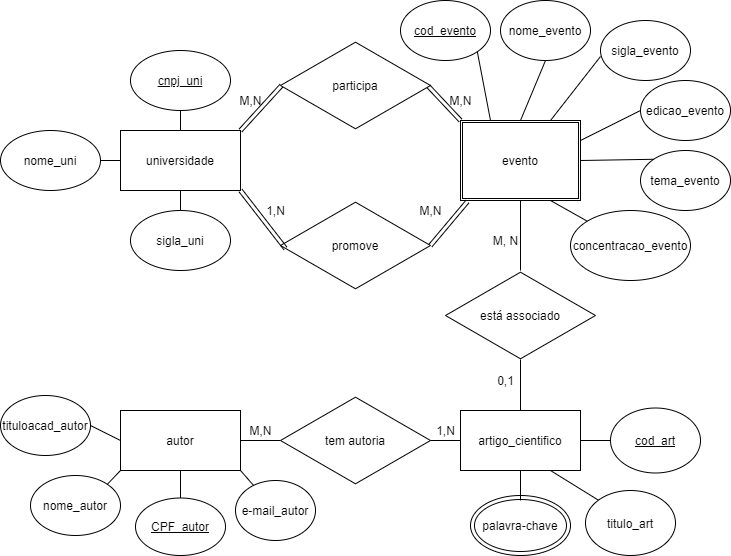

The diagram above was exported from draw.io. Its source (the exported page's mxGraphModel, read from the mxfile embedded in the PNG):
<mxGraphModel dx="828" dy="483" grid="1" gridSize="10" guides="1" tooltips="1" connect="1" arrows="1" fold="1" page="1" pageScale="1" pageWidth="827" pageHeight="1169" math="0" shadow="0">
  <root>
    <mxCell id="0" />
    <mxCell id="1" parent="0" />
    <mxCell id="tE_c8M1wrWL6taja3Q8C-1" value="universidade" style="rounded=0;whiteSpace=wrap;html=1;" parent="1" vertex="1">
      <mxGeometry x="200" y="220" width="120" height="60" as="geometry" />
    </mxCell>
    <mxCell id="tE_c8M1wrWL6taja3Q8C-2" value="evento" style="shape=ext;double=1;rounded=0;whiteSpace=wrap;html=1;" parent="1" vertex="1">
      <mxGeometry x="540" y="210" width="120" height="80" as="geometry" />
    </mxCell>
    <mxCell id="tE_c8M1wrWL6taja3Q8C-3" value="promove" style="html=1;whiteSpace=wrap;aspect=fixed;shape=isoRectangle;" parent="1" vertex="1">
      <mxGeometry x="360" y="290" width="150" height="90" as="geometry" />
    </mxCell>
    <mxCell id="tE_c8M1wrWL6taja3Q8C-4" value="participa" style="html=1;whiteSpace=wrap;aspect=fixed;shape=isoRectangle;" parent="1" vertex="1">
      <mxGeometry x="360" y="130" width="150" height="90" as="geometry" />
    </mxCell>
    <mxCell id="tE_c8M1wrWL6taja3Q8C-5" value="&lt;u&gt;cod_evento&lt;/u&gt;" style="ellipse;whiteSpace=wrap;html=1;" parent="1" vertex="1">
      <mxGeometry x="480" y="90" width="90" height="60" as="geometry" />
    </mxCell>
    <mxCell id="tE_c8M1wrWL6taja3Q8C-6" value="nome_evento" style="ellipse;whiteSpace=wrap;html=1;" parent="1" vertex="1">
      <mxGeometry x="580" y="90" width="90" height="60" as="geometry" />
    </mxCell>
    <mxCell id="tE_c8M1wrWL6taja3Q8C-7" value="sigla_evento" style="ellipse;whiteSpace=wrap;html=1;" parent="1" vertex="1">
      <mxGeometry x="680" y="110" width="90" height="60" as="geometry" />
    </mxCell>
    <mxCell id="tE_c8M1wrWL6taja3Q8C-8" value="edicao_evento" style="ellipse;whiteSpace=wrap;html=1;" parent="1" vertex="1">
      <mxGeometry x="720" y="170" width="90" height="60" as="geometry" />
    </mxCell>
    <mxCell id="tE_c8M1wrWL6taja3Q8C-9" value="tema_evento" style="ellipse;whiteSpace=wrap;html=1;" parent="1" vertex="1">
      <mxGeometry x="720" y="240" width="90" height="60" as="geometry" />
    </mxCell>
    <mxCell id="tE_c8M1wrWL6taja3Q8C-10" value="concentracao_evento" style="ellipse;whiteSpace=wrap;html=1;" parent="1" vertex="1">
      <mxGeometry x="650" y="300" width="120" height="70" as="geometry" />
    </mxCell>
    <mxCell id="tE_c8M1wrWL6taja3Q8C-11" value="&lt;u&gt;cnpj_uni&lt;/u&gt;" style="ellipse;whiteSpace=wrap;html=1;" parent="1" vertex="1">
      <mxGeometry x="210" y="140" width="100" height="60" as="geometry" />
    </mxCell>
    <mxCell id="tE_c8M1wrWL6taja3Q8C-12" value="nome_uni" style="ellipse;whiteSpace=wrap;html=1;" parent="1" vertex="1">
      <mxGeometry x="80" y="220" width="100" height="60" as="geometry" />
    </mxCell>
    <mxCell id="tE_c8M1wrWL6taja3Q8C-13" value="sigla_uni" style="ellipse;whiteSpace=wrap;html=1;" parent="1" vertex="1">
      <mxGeometry x="210" y="300" width="100" height="60" as="geometry" />
    </mxCell>
    <mxCell id="tE_c8M1wrWL6taja3Q8C-14" value="" style="endArrow=none;html=1;entryX=0.5;entryY=1;entryDx=0;entryDy=0;exitX=0.5;exitY=0;exitDx=0;exitDy=0;" parent="1" source="tE_c8M1wrWL6taja3Q8C-1" target="tE_c8M1wrWL6taja3Q8C-11" edge="1">
      <mxGeometry width="50" height="50" relative="1" as="geometry">
        <mxPoint x="290" y="280" as="sourcePoint" />
        <mxPoint x="340" y="230" as="targetPoint" />
      </mxGeometry>
    </mxCell>
    <mxCell id="tE_c8M1wrWL6taja3Q8C-15" value="" style="endArrow=none;html=1;entryX=1;entryY=0.5;entryDx=0;entryDy=0;exitX=0;exitY=0.5;exitDx=0;exitDy=0;" parent="1" source="tE_c8M1wrWL6taja3Q8C-1" target="tE_c8M1wrWL6taja3Q8C-12" edge="1">
      <mxGeometry width="50" height="50" relative="1" as="geometry">
        <mxPoint x="290" y="280" as="sourcePoint" />
        <mxPoint x="340" y="230" as="targetPoint" />
      </mxGeometry>
    </mxCell>
    <mxCell id="tE_c8M1wrWL6taja3Q8C-16" value="" style="endArrow=none;html=1;entryX=0.5;entryY=1;entryDx=0;entryDy=0;exitX=0.5;exitY=0;exitDx=0;exitDy=0;" parent="1" source="tE_c8M1wrWL6taja3Q8C-13" target="tE_c8M1wrWL6taja3Q8C-1" edge="1">
      <mxGeometry width="50" height="50" relative="1" as="geometry">
        <mxPoint x="290" y="280" as="sourcePoint" />
        <mxPoint x="340" y="230" as="targetPoint" />
      </mxGeometry>
    </mxCell>
    <mxCell id="tE_c8M1wrWL6taja3Q8C-17" value="" style="endArrow=none;html=1;entryX=1;entryY=1;entryDx=0;entryDy=0;exitX=0.25;exitY=0;exitDx=0;exitDy=0;" parent="1" source="tE_c8M1wrWL6taja3Q8C-2" target="tE_c8M1wrWL6taja3Q8C-5" edge="1">
      <mxGeometry width="50" height="50" relative="1" as="geometry">
        <mxPoint x="600" y="200" as="sourcePoint" />
        <mxPoint x="490" y="230" as="targetPoint" />
      </mxGeometry>
    </mxCell>
    <mxCell id="tE_c8M1wrWL6taja3Q8C-18" value="" style="endArrow=none;html=1;entryX=0.75;entryY=1;entryDx=0;entryDy=0;" parent="1" source="tE_c8M1wrWL6taja3Q8C-10" target="tE_c8M1wrWL6taja3Q8C-2" edge="1">
      <mxGeometry width="50" height="50" relative="1" as="geometry">
        <mxPoint x="440" y="280" as="sourcePoint" />
        <mxPoint x="490" y="230" as="targetPoint" />
      </mxGeometry>
    </mxCell>
    <mxCell id="tE_c8M1wrWL6taja3Q8C-19" value="" style="endArrow=none;html=1;entryX=0.5;entryY=1;entryDx=0;entryDy=0;exitX=0.5;exitY=0;exitDx=0;exitDy=0;" parent="1" source="tE_c8M1wrWL6taja3Q8C-2" target="tE_c8M1wrWL6taja3Q8C-6" edge="1">
      <mxGeometry width="50" height="50" relative="1" as="geometry">
        <mxPoint x="440" y="280" as="sourcePoint" />
        <mxPoint x="490" y="230" as="targetPoint" />
      </mxGeometry>
    </mxCell>
    <mxCell id="tE_c8M1wrWL6taja3Q8C-20" value="" style="endArrow=none;html=1;entryX=1;entryY=0.5;entryDx=0;entryDy=0;exitX=0;exitY=0;exitDx=0;exitDy=0;" parent="1" source="tE_c8M1wrWL6taja3Q8C-9" target="tE_c8M1wrWL6taja3Q8C-2" edge="1">
      <mxGeometry width="50" height="50" relative="1" as="geometry">
        <mxPoint x="440" y="280" as="sourcePoint" />
        <mxPoint x="490" y="230" as="targetPoint" />
      </mxGeometry>
    </mxCell>
    <mxCell id="tE_c8M1wrWL6taja3Q8C-22" value="" style="endArrow=none;html=1;entryX=0;entryY=0.6;entryDx=0;entryDy=0;entryPerimeter=0;exitX=0.75;exitY=0;exitDx=0;exitDy=0;" parent="1" source="tE_c8M1wrWL6taja3Q8C-2" target="tE_c8M1wrWL6taja3Q8C-7" edge="1">
      <mxGeometry width="50" height="50" relative="1" as="geometry">
        <mxPoint x="440" y="280" as="sourcePoint" />
        <mxPoint x="490" y="230" as="targetPoint" />
      </mxGeometry>
    </mxCell>
    <mxCell id="tE_c8M1wrWL6taja3Q8C-24" value="" style="endArrow=none;html=1;exitX=1;exitY=0.25;exitDx=0;exitDy=0;entryX=0;entryY=0.5;entryDx=0;entryDy=0;" parent="1" source="tE_c8M1wrWL6taja3Q8C-2" target="tE_c8M1wrWL6taja3Q8C-8" edge="1">
      <mxGeometry width="50" height="50" relative="1" as="geometry">
        <mxPoint x="440" y="280" as="sourcePoint" />
        <mxPoint x="490" y="230" as="targetPoint" />
      </mxGeometry>
    </mxCell>
    <mxCell id="tE_c8M1wrWL6taja3Q8C-28" value="" style="endArrow=none;html=1;strokeColor=#000000;shape=link;entryX=0.058;entryY=1.013;entryDx=0;entryDy=0;entryPerimeter=0;exitX=1;exitY=0.5;exitDx=0;exitDy=0;exitPerimeter=0;" parent="1" source="tE_c8M1wrWL6taja3Q8C-3" target="tE_c8M1wrWL6taja3Q8C-2" edge="1">
      <mxGeometry width="50" height="50" relative="1" as="geometry">
        <mxPoint x="440" y="280" as="sourcePoint" />
        <mxPoint x="490" y="230" as="targetPoint" />
      </mxGeometry>
    </mxCell>
    <mxCell id="tE_c8M1wrWL6taja3Q8C-29" value="M,N" style="text;html=1;align=center;verticalAlign=middle;resizable=0;points=[];autosize=1;strokeColor=none;" parent="1" vertex="1">
      <mxGeometry x="490" y="290" width="40" height="20" as="geometry" />
    </mxCell>
    <mxCell id="tE_c8M1wrWL6taja3Q8C-30" value="" style="endArrow=none;html=1;strokeColor=#000000;shape=link;entryX=1;entryY=1;entryDx=0;entryDy=0;exitX=0.033;exitY=0.533;exitDx=0;exitDy=0;exitPerimeter=0;" parent="1" source="tE_c8M1wrWL6taja3Q8C-3" target="tE_c8M1wrWL6taja3Q8C-1" edge="1">
      <mxGeometry width="50" height="50" relative="1" as="geometry">
        <mxPoint x="366" y="380" as="sourcePoint" />
        <mxPoint x="490" y="230" as="targetPoint" />
      </mxGeometry>
    </mxCell>
    <mxCell id="tE_c8M1wrWL6taja3Q8C-31" value="1,N" style="text;html=1;align=center;verticalAlign=middle;resizable=0;points=[];autosize=1;strokeColor=none;" parent="1" vertex="1">
      <mxGeometry x="340" y="290" width="30" height="20" as="geometry" />
    </mxCell>
    <mxCell id="tE_c8M1wrWL6taja3Q8C-32" value="" style="endArrow=none;html=1;strokeColor=#000000;exitX=1;exitY=0;exitDx=0;exitDy=0;entryX=0.007;entryY=0.5;entryDx=0;entryDy=0;entryPerimeter=0;shape=link;" parent="1" source="tE_c8M1wrWL6taja3Q8C-1" target="tE_c8M1wrWL6taja3Q8C-4" edge="1">
      <mxGeometry width="50" height="50" relative="1" as="geometry">
        <mxPoint x="440" y="280" as="sourcePoint" />
        <mxPoint x="490" y="230" as="targetPoint" />
      </mxGeometry>
    </mxCell>
    <mxCell id="tE_c8M1wrWL6taja3Q8C-33" value="" style="endArrow=none;html=1;strokeColor=#000000;entryX=0.987;entryY=0.511;entryDx=0;entryDy=0;entryPerimeter=0;exitX=0;exitY=0;exitDx=0;exitDy=0;shape=link;" parent="1" source="tE_c8M1wrWL6taja3Q8C-2" target="tE_c8M1wrWL6taja3Q8C-4" edge="1">
      <mxGeometry width="50" height="50" relative="1" as="geometry">
        <mxPoint x="440" y="280" as="sourcePoint" />
        <mxPoint x="490" y="230" as="targetPoint" />
      </mxGeometry>
    </mxCell>
    <mxCell id="tE_c8M1wrWL6taja3Q8C-34" value="M,N" style="text;html=1;align=center;verticalAlign=middle;resizable=0;points=[];autosize=1;strokeColor=none;" parent="1" vertex="1">
      <mxGeometry x="310" y="180" width="40" height="20" as="geometry" />
    </mxCell>
    <mxCell id="tE_c8M1wrWL6taja3Q8C-35" value="M,N" style="text;html=1;align=center;verticalAlign=middle;resizable=0;points=[];autosize=1;strokeColor=none;" parent="1" vertex="1">
      <mxGeometry x="520" y="180" width="40" height="20" as="geometry" />
    </mxCell>
    <mxCell id="eMdKwDcfDyI9OqTpmdYH-1" value="está associado" style="html=1;whiteSpace=wrap;aspect=fixed;shape=isoRectangle;" vertex="1" parent="1">
      <mxGeometry x="525" y="360" width="150" height="90" as="geometry" />
    </mxCell>
    <mxCell id="eMdKwDcfDyI9OqTpmdYH-2" value="artigo_cientifico" style="rounded=0;whiteSpace=wrap;html=1;" vertex="1" parent="1">
      <mxGeometry x="540" y="500" width="120" height="60" as="geometry" />
    </mxCell>
    <mxCell id="eMdKwDcfDyI9OqTpmdYH-3" value="&lt;u&gt;cod_art&lt;/u&gt;" style="ellipse;whiteSpace=wrap;html=1;" vertex="1" parent="1">
      <mxGeometry x="690" y="497.5" width="90" height="65" as="geometry" />
    </mxCell>
    <mxCell id="eMdKwDcfDyI9OqTpmdYH-4" value="titulo_art" style="ellipse;whiteSpace=wrap;html=1;" vertex="1" parent="1">
      <mxGeometry x="665" y="580" width="90" height="65" as="geometry" />
    </mxCell>
    <mxCell id="eMdKwDcfDyI9OqTpmdYH-7" value="palavra-chave" style="ellipse;shape=doubleEllipse;whiteSpace=wrap;html=1;gradientColor=#ffffff;" vertex="1" parent="1">
      <mxGeometry x="550" y="585" width="100" height="60" as="geometry" />
    </mxCell>
    <mxCell id="eMdKwDcfDyI9OqTpmdYH-9" value="autor" style="rounded=0;whiteSpace=wrap;html=1;gradientColor=#ffffff;" vertex="1" parent="1">
      <mxGeometry x="200" y="500" width="120" height="60" as="geometry" />
    </mxCell>
    <mxCell id="eMdKwDcfDyI9OqTpmdYH-10" value="" style="endArrow=none;html=1;entryX=0.5;entryY=1;entryDx=0;entryDy=0;" edge="1" parent="1" source="eMdKwDcfDyI9OqTpmdYH-1" target="tE_c8M1wrWL6taja3Q8C-2">
      <mxGeometry width="50" height="50" relative="1" as="geometry">
        <mxPoint x="450" y="380" as="sourcePoint" />
        <mxPoint x="500" y="330" as="targetPoint" />
      </mxGeometry>
    </mxCell>
    <mxCell id="eMdKwDcfDyI9OqTpmdYH-11" value="" style="endArrow=none;html=1;exitX=0.5;exitY=0;exitDx=0;exitDy=0;entryX=0.5;entryY=0.989;entryDx=0;entryDy=0;entryPerimeter=0;" edge="1" parent="1" source="eMdKwDcfDyI9OqTpmdYH-2" target="eMdKwDcfDyI9OqTpmdYH-1">
      <mxGeometry width="50" height="50" relative="1" as="geometry">
        <mxPoint x="450" y="380" as="sourcePoint" />
        <mxPoint x="670" y="452" as="targetPoint" />
      </mxGeometry>
    </mxCell>
    <mxCell id="eMdKwDcfDyI9OqTpmdYH-12" value="M, N" style="text;html=1;align=center;verticalAlign=middle;resizable=0;points=[];autosize=1;strokeColor=none;" vertex="1" parent="1">
      <mxGeometry x="565" y="320" width="40" height="20" as="geometry" />
    </mxCell>
    <mxCell id="eMdKwDcfDyI9OqTpmdYH-13" value="0,1" style="text;html=1;align=center;verticalAlign=middle;resizable=0;points=[];autosize=1;strokeColor=none;" vertex="1" parent="1">
      <mxGeometry x="570" y="460" width="30" height="20" as="geometry" />
    </mxCell>
    <mxCell id="eMdKwDcfDyI9OqTpmdYH-14" value="&lt;u&gt;CPF_autor&lt;/u&gt;" style="ellipse;whiteSpace=wrap;html=1;gradientColor=#ffffff;" vertex="1" parent="1">
      <mxGeometry x="215" y="587.5" width="90" height="57.5" as="geometry" />
    </mxCell>
    <mxCell id="eMdKwDcfDyI9OqTpmdYH-15" value="nome_autor" style="ellipse;whiteSpace=wrap;html=1;gradientColor=#ffffff;" vertex="1" parent="1">
      <mxGeometry x="110" y="565" width="90" height="60" as="geometry" />
    </mxCell>
    <mxCell id="eMdKwDcfDyI9OqTpmdYH-16" value="tituloacad_autor" style="ellipse;whiteSpace=wrap;html=1;gradientColor=#ffffff;" vertex="1" parent="1">
      <mxGeometry x="80" y="485" width="90" height="60" as="geometry" />
    </mxCell>
    <mxCell id="eMdKwDcfDyI9OqTpmdYH-17" value="e-mail_autor" style="ellipse;whiteSpace=wrap;html=1;gradientColor=#ffffff;" vertex="1" parent="1">
      <mxGeometry x="315" y="570" width="80" height="60" as="geometry" />
    </mxCell>
    <mxCell id="eMdKwDcfDyI9OqTpmdYH-20" value="tem autoria" style="html=1;whiteSpace=wrap;aspect=fixed;shape=isoRectangle;gradientColor=#ffffff;" vertex="1" parent="1">
      <mxGeometry x="360" y="485" width="150" height="90" as="geometry" />
    </mxCell>
    <mxCell id="eMdKwDcfDyI9OqTpmdYH-21" value="" style="endArrow=none;html=1;exitX=1;exitY=0.5;exitDx=0;exitDy=0;" edge="1" parent="1" source="eMdKwDcfDyI9OqTpmdYH-9" target="eMdKwDcfDyI9OqTpmdYH-20">
      <mxGeometry width="50" height="50" relative="1" as="geometry">
        <mxPoint x="450" y="480" as="sourcePoint" />
        <mxPoint x="500" y="430" as="targetPoint" />
      </mxGeometry>
    </mxCell>
    <mxCell id="eMdKwDcfDyI9OqTpmdYH-22" value="" style="endArrow=none;html=1;entryX=0;entryY=0.5;entryDx=0;entryDy=0;" edge="1" parent="1" source="eMdKwDcfDyI9OqTpmdYH-20" target="eMdKwDcfDyI9OqTpmdYH-2">
      <mxGeometry width="50" height="50" relative="1" as="geometry">
        <mxPoint x="507" y="580" as="sourcePoint" />
        <mxPoint x="500" y="430" as="targetPoint" />
      </mxGeometry>
    </mxCell>
    <mxCell id="eMdKwDcfDyI9OqTpmdYH-23" value="M,N" style="text;html=1;align=center;verticalAlign=middle;resizable=0;points=[];autosize=1;strokeColor=none;" vertex="1" parent="1">
      <mxGeometry x="320" y="510" width="40" height="20" as="geometry" />
    </mxCell>
    <mxCell id="eMdKwDcfDyI9OqTpmdYH-24" value="1,N" style="text;html=1;align=center;verticalAlign=middle;resizable=0;points=[];autosize=1;strokeColor=none;" vertex="1" parent="1">
      <mxGeometry x="510" y="510" width="30" height="20" as="geometry" />
    </mxCell>
    <mxCell id="eMdKwDcfDyI9OqTpmdYH-25" value="" style="endArrow=none;html=1;entryX=1;entryY=0.5;entryDx=0;entryDy=0;exitX=0;exitY=0.5;exitDx=0;exitDy=0;" edge="1" parent="1" source="eMdKwDcfDyI9OqTpmdYH-3" target="eMdKwDcfDyI9OqTpmdYH-2">
      <mxGeometry width="50" height="50" relative="1" as="geometry">
        <mxPoint x="450" y="480" as="sourcePoint" />
        <mxPoint x="500" y="430" as="targetPoint" />
      </mxGeometry>
    </mxCell>
    <mxCell id="eMdKwDcfDyI9OqTpmdYH-26" value="" style="endArrow=none;html=1;entryX=0;entryY=0;entryDx=0;entryDy=0;exitX=0.75;exitY=1;exitDx=0;exitDy=0;exitPerimeter=0;" edge="1" parent="1" source="eMdKwDcfDyI9OqTpmdYH-2" target="eMdKwDcfDyI9OqTpmdYH-4">
      <mxGeometry width="50" height="50" relative="1" as="geometry">
        <mxPoint x="450" y="480" as="sourcePoint" />
        <mxPoint x="500" y="430" as="targetPoint" />
      </mxGeometry>
    </mxCell>
    <mxCell id="eMdKwDcfDyI9OqTpmdYH-27" value="" style="endArrow=none;html=1;entryX=0.5;entryY=1;entryDx=0;entryDy=0;" edge="1" parent="1" target="eMdKwDcfDyI9OqTpmdYH-2">
      <mxGeometry width="50" height="50" relative="1" as="geometry">
        <mxPoint x="600" y="590" as="sourcePoint" />
        <mxPoint x="500" y="430" as="targetPoint" />
      </mxGeometry>
    </mxCell>
    <mxCell id="eMdKwDcfDyI9OqTpmdYH-28" value="" style="endArrow=none;html=1;entryX=1;entryY=1;entryDx=0;entryDy=0;" edge="1" parent="1" source="eMdKwDcfDyI9OqTpmdYH-17" target="eMdKwDcfDyI9OqTpmdYH-9">
      <mxGeometry width="50" height="50" relative="1" as="geometry">
        <mxPoint x="450" y="480" as="sourcePoint" />
        <mxPoint x="500" y="430" as="targetPoint" />
      </mxGeometry>
    </mxCell>
    <mxCell id="eMdKwDcfDyI9OqTpmdYH-29" value="" style="endArrow=none;html=1;entryX=0.5;entryY=1;entryDx=0;entryDy=0;exitX=0.5;exitY=0;exitDx=0;exitDy=0;" edge="1" parent="1" source="eMdKwDcfDyI9OqTpmdYH-14" target="eMdKwDcfDyI9OqTpmdYH-9">
      <mxGeometry width="50" height="50" relative="1" as="geometry">
        <mxPoint x="450" y="480" as="sourcePoint" />
        <mxPoint x="500" y="430" as="targetPoint" />
      </mxGeometry>
    </mxCell>
    <mxCell id="eMdKwDcfDyI9OqTpmdYH-30" value="" style="endArrow=none;html=1;entryX=0;entryY=1;entryDx=0;entryDy=0;exitX=1;exitY=0;exitDx=0;exitDy=0;" edge="1" parent="1" source="eMdKwDcfDyI9OqTpmdYH-15" target="eMdKwDcfDyI9OqTpmdYH-9">
      <mxGeometry width="50" height="50" relative="1" as="geometry">
        <mxPoint x="450" y="480" as="sourcePoint" />
        <mxPoint x="500" y="430" as="targetPoint" />
      </mxGeometry>
    </mxCell>
    <mxCell id="eMdKwDcfDyI9OqTpmdYH-31" value="" style="endArrow=none;html=1;entryX=1;entryY=0.5;entryDx=0;entryDy=0;exitX=0;exitY=0.5;exitDx=0;exitDy=0;" edge="1" parent="1" source="eMdKwDcfDyI9OqTpmdYH-9" target="eMdKwDcfDyI9OqTpmdYH-16">
      <mxGeometry width="50" height="50" relative="1" as="geometry">
        <mxPoint x="450" y="480" as="sourcePoint" />
        <mxPoint x="500" y="430" as="targetPoint" />
      </mxGeometry>
    </mxCell>
  </root>
</mxGraphModel>